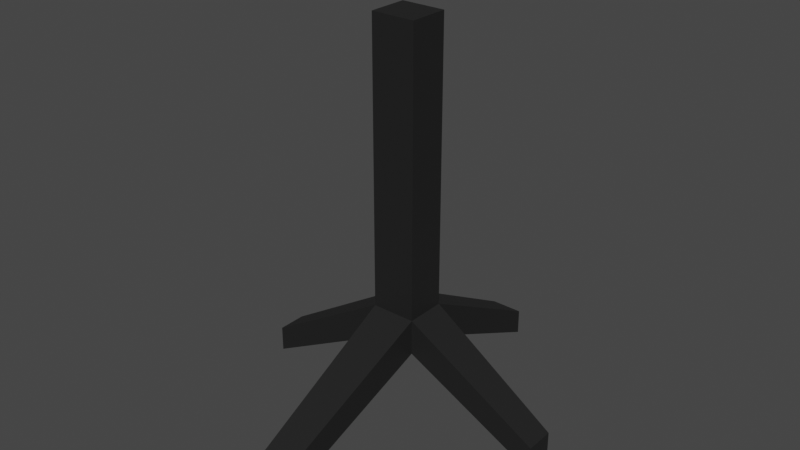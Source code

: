 # Source: BasicStationaryGunStand.blend  (saved by Blender 3.6.13; exported with 4.5.12 LTS)
import bpy
from mathutils import Matrix  # noqa: F401  (used for matrix-valued properties, if any)

bpy.ops.wm.read_factory_settings(use_empty=True)
scene = bpy.context.scene
scene.name = 'Scene'

# ---- collections
col_collection = bpy.data.collections.new('Collection'); scene.collection.children.link(col_collection)

# ---- materials (node trees are filled in below, after node groups)
mat_sleekblack = bpy.data.materials.new('SleekBlack')
mat_sleekblack.alpha_threshold = 0.0
mat_sleekblack.use_transparent_shadow = False
mat_sleekblack.roughness = 0.5
mat_sleekblack.line_color = (0.0, 0.0, 0.0, 1.0)
mat_purple = bpy.data.materials.new('Purple')
mat_purple.use_transparent_shadow = False
mat_gray = bpy.data.materials.new('Gray')
mat_gray.use_transparent_shadow = False

# ---- material node trees
mat_sleekblack.use_nodes = True; mat_sleekblack.node_tree.nodes.clear()
_N = mat_sleekblack.node_tree.nodes; _L = mat_sleekblack.node_tree.links
n0 = _N.new('ShaderNodeOutputMaterial'); n0.name = 'Material Output'; n0.location = (300, 300)
n1 = _N.new('ShaderNodeBsdfPrincipled'); n1.name = 'Principled BSDF'; n1.location = (10, 300)
n1.distribution = 'GGX'
n1.subsurface_method = 'RANDOM_WALK_SKIN'
n1.inputs[0].default_value = (0.01403, 0.01403, 0.01403, 1.0)
n1.inputs[3].default_value = 1.45
n1.inputs[27].default_value = (0.0, 0.0, 0.0, 1.0)
n1.inputs[28].default_value = 1.0
_L.new(n1.outputs[0], n0.inputs[0])
n0.is_active_output = True
mat_purple.use_nodes = True; mat_purple.node_tree.nodes.clear()
_N = mat_purple.node_tree.nodes; _L = mat_purple.node_tree.links
n0 = _N.new('ShaderNodeBsdfPrincipled'); n0.name = 'Principled BSDF'; n0.location = (10, 300)
n0.distribution = 'GGX'
n0.subsurface_method = 'RANDOM_WALK_SKIN'
n0.inputs[0].default_value = (0.1744, 0.01113, 0.8, 1.0)
n0.inputs[3].default_value = 1.45
n0.inputs[27].default_value = (0.0, 0.0, 0.0, 1.0)
n0.inputs[28].default_value = 1.0
n1 = _N.new('ShaderNodeOutputMaterial'); n1.name = 'Material Output'; n1.location = (300, 300)
_L.new(n0.outputs[0], n1.inputs[0])
n1.is_active_output = True
mat_gray.use_nodes = True; mat_gray.node_tree.nodes.clear()
_N = mat_gray.node_tree.nodes; _L = mat_gray.node_tree.links
n0 = _N.new('ShaderNodeBsdfPrincipled'); n0.name = 'Principled BSDF'; n0.location = (10, 300)
n0.distribution = 'GGX'
n0.subsurface_method = 'RANDOM_WALK_SKIN'
n0.inputs[0].default_value = (0.1706, 0.1706, 0.1706, 1.0)
n0.inputs[3].default_value = 1.45
n0.inputs[27].default_value = (0.0, 0.0, 0.0, 1.0)
n0.inputs[28].default_value = 1.0
n1 = _N.new('ShaderNodeOutputMaterial'); n1.name = 'Material Output'; n1.location = (300, 300)
_L.new(n0.outputs[0], n1.inputs[0])
n1.is_active_output = True

# ---- world
world_world = bpy.data.worlds.new('World'); scene.world = world_world
world_world.use_nodes = True; world_world.node_tree.nodes.clear()
_N = world_world.node_tree.nodes; _L = world_world.node_tree.links
n0 = _N.new('ShaderNodeOutputWorld'); n0.name = 'World Output'; n0.location = (300, 300)
n1 = _N.new('ShaderNodeBackground'); n1.name = 'Background'; n1.location = (10, 300)
n1.inputs[0].default_value = (0.05088, 0.05088, 0.05088, 1.0)
_L.new(n1.outputs[0], n0.inputs[0])
n0.is_active_output = True
world_world.color = (0.05088, 0.05088, 0.05088)
world_world.use_sun_shadow = False
world_world.sun_shadow_jitter_overblur = 0.0

# ---- meshes
me_cube = bpy.data.meshes.new('Cube')
me_cube.from_pydata([(-0.9086, -5.719, -1.498), (-0.9086, -4.041, -1.498), (-0.9086, -4.041, -13.32), (-0.9086, -5.719, -13.32), (0.9466, -5.719, -1.498), (0.9466, -4.041, -1.498), (0.9466, -4.041, -13.32), (0.9466, -5.719, -13.32), (0.9466, -4.041, -14.81), (-0.9086, -4.041, -14.81), (0.9466, -5.719, -14.81), (-0.9086, -5.719, -14.81), (0.6925, -12.82, -16.71), (-0.6545, -12.82, -16.71), (0.6925, -12.82, -17.8), (-0.6545, -12.82, -17.8), (-6.463, -4.339, -16.71), (-6.463, -5.558, -16.71), (-6.463, -4.339, -17.8), (-6.463, -5.558, -17.8), (0.6925, 2.195, -16.71), (-0.6545, 2.195, -16.71), (0.6925, 2.195, -17.8), (-0.6545, 2.195, -17.8), (6.501, -4.339, -16.71), (6.501, -5.558, -16.71), (6.501, -4.339, -17.8), (6.501, -5.558, -17.8)], [], [(0, 1, 2, 3), (4, 0, 3, 7), (7, 6, 5, 4), (1, 5, 6, 2), (10, 7, 12, 14), (9, 8, 10, 11), (6, 7, 25, 24), (3, 2, 16, 17), (2, 6, 20, 21), (12, 13, 15, 14), (11, 10, 14, 15), (3, 11, 15, 13), (7, 3, 13, 12), (17, 16, 18, 19), (11, 3, 17, 19), (9, 11, 19, 18), (2, 9, 18, 16), (21, 20, 22, 23), (6, 8, 22, 20), (8, 9, 23, 22), (9, 2, 21, 23), (24, 25, 27, 26), (7, 10, 27, 25), (10, 8, 26, 27), (8, 6, 24, 26), (0, 4, 5, 1)])
_uv = me_cube.uv_layers.new(name='UVMap')
_uv.uv.foreach_set('vector', [0.195, 0.6292, 0.195, 0.5958, 0.195, 0.5958, 0.195, 0.6292, 0.285, 0.6292, 0.195, 0.6292, 0.195, 0.6292, 0.285, 0.6292, 0.285, 0.6292, 0.285, 0.5958, 0.285, 0.5958, 0.285, 0.6292, 0.195, 0.5958, 0.285, 0.5958, 0.285, 0.5958, 0.195, 0.5958, 0.285, 0.6292, 0.285, 0.6292, 0.285, 0.6292, 0.285, 0.6292, 0.195, 0.5958, 0.285, 0.5958, 0.285, 0.6292, 0.195, 0.6292, 0.285, 0.5958, 0.285, 0.6292, 0.285, 0.6292, 0.285, 0.5958, 0.195, 0.6292, 0.195, 0.5958, 0.195, 0.5958, 0.195, 0.6292, 0.195, 0.5958, 0.285, 0.5958, 0.285, 0.5958, 0.195, 0.5958, 0.285, 0.6292, 0.195, 0.6292, 0.195, 0.6292, 0.285, 0.6292, 0.195, 0.6292, 0.285, 0.6292, 0.285, 0.6292, 0.195, 0.6292, 0.195, 0.6292, 0.195, 0.6292, 0.195, 0.6292, 0.195, 0.6292, 0.285, 0.6292, 0.195, 0.6292, 0.195, 0.6292, 0.285, 0.6292, 0.195, 0.6292, 0.195, 0.5958, 0.195, 0.5958, 0.195, 0.6292, 0.195, 0.6292, 0.195, 0.6292, 0.195, 0.6292, 0.195, 0.6292, 0.195, 0.5958, 0.195, 0.6292, 0.195, 0.6292, 0.195, 0.5958, 0.195, 0.5958, 0.195, 0.5958, 0.195, 0.5958, 0.195, 0.5958, 0.195, 0.5958, 0.285, 0.5958, 0.285, 0.5958, 0.195, 0.5958, 0.285, 0.5958, 0.285, 0.5958, 0.285, 0.5958, 0.285, 0.5958, 0.285, 0.5958, 0.195, 0.5958, 0.195, 0.5958, 0.285, 0.5958, 0.195, 0.5958, 0.195, 0.5958, 0.195, 0.5958, 0.195, 0.5958, 0.285, 0.5958, 0.285, 0.6292, 0.285, 0.6292, 0.285, 0.5958, 0.285, 0.6292, 0.285, 0.6292, 0.285, 0.6292, 0.285, 0.6292, 0.285, 0.6292, 0.285, 0.5958, 0.285, 0.5958, 0.285, 0.6292, 0.285, 0.5958, 0.285, 0.5958, 0.285, 0.5958, 0.285, 0.5958, 0.195, 0.6292, 0.285, 0.6292, 0.285, 0.5958, 0.195, 0.5958])
me_cube.materials.append(mat_sleekblack)
me_cube.materials.append(mat_purple)
me_cube.materials.append(mat_gray)
me_cube.use_mirror_vertex_groups = False
me_cube.update()

# ---- objects
ob_cube = bpy.data.objects.new('Cube', me_cube)

# ---- transforms, parenting, visibility, modifiers, constraints
ob_cube.location = (0.0, 0.0, 0.0)
ob_cube.lock_rotations_4d = False
ob_cube.empty_display_type = 'ARROWS'
ob_cube.lineart.crease_threshold = 0.0

# ---- collection membership
col_collection.objects.link(ob_cube)

# ---- scene / render settings (as saved in the file)
scene.frame_start = 1; scene.frame_end = 250; scene.frame_set(1)
scene.render.engine = 'BLENDER_EEVEE_NEXT'
scene.cycles.sampling_pattern = 'TABULATED_SOBOL'
scene.view_settings.view_transform = 'Filmic'
bpy.context.view_layer.update()

# ---- added for rendering (the .blend has no active camera and no usable light): camera, sun
cam_auto = bpy.data.cameras.new('AutoCamera')
cam_auto.lens = 50.0
cam_auto.sensor_width = 36.0
cam_auto.clip_end = 1000.0
ob_auto_camera = bpy.data.objects.new('AutoCamera', cam_auto)
scene.collection.objects.link(ob_auto_camera)
ob_auto_camera.location = (23.7727, -33.8161, 9.35576)
ob_auto_camera.rotation_euler = (1.09748, -7.21219e-08, 0.694738)
scene.camera = ob_auto_camera
light_auto_sun = bpy.data.lights.new('AutoSun', 'SUN')
light_auto_sun.energy = 3.0
light_auto_sun.angle = 0.0523599
ob_auto_sun = bpy.data.objects.new('AutoSun', light_auto_sun)
scene.collection.objects.link(ob_auto_sun)
ob_auto_sun.rotation_euler = (0.872665, 0.174533, 0.523599)
bpy.context.view_layer.update()
